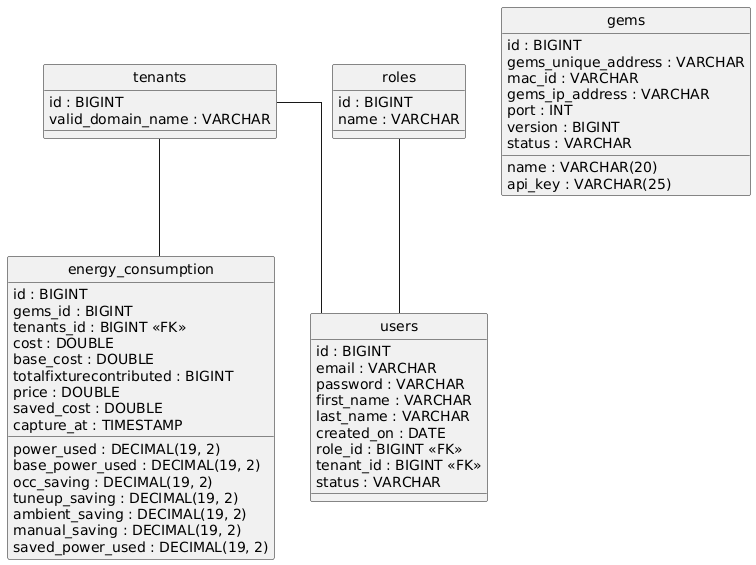

The diagram above was rendered by PlantUML. Its source (embedded in the PNG):
@startuml
hide circle
skinparam linetype ortho

entity "energy_consumption" as energy_consumption {
  id : BIGINT
  gems_id : BIGINT
  tenants_id : BIGINT <<FK>>
  power_used : DECIMAL(19, 2)
  base_power_used : DECIMAL(19, 2)
  cost : DOUBLE
  base_cost : DOUBLE
  occ_saving : DECIMAL(19, 2)
  tuneup_saving : DECIMAL(19, 2)
  ambient_saving : DECIMAL(19, 2)
  manual_saving : DECIMAL(19, 2)
  totalfixturecontributed : BIGINT
  price : DOUBLE
  saved_power_used : DECIMAL(19, 2)
  saved_cost : DOUBLE
  capture_at : TIMESTAMP
}

entity "gems" as gems {
  id : BIGINT
  name : VARCHAR(20)
  gems_unique_address : VARCHAR
  mac_id : VARCHAR
  gems_ip_address : VARCHAR
  port : INT
  version : BIGINT
  api_key : VARCHAR(25)
  status : VARCHAR
}

entity "roles" as roles {
  id : BIGINT
  name : VARCHAR
}

entity "tenants" as tenants {
  id : BIGINT
  valid_domain_name : VARCHAR
}

entity "users" as users {
  id : BIGINT
  email : VARCHAR
  password : VARCHAR
  first_name : VARCHAR
  last_name : VARCHAR
  created_on : DATE
  role_id : BIGINT <<FK>>
  tenant_id : BIGINT <<FK>>
  status : VARCHAR
}

tenants -- energy_consumption
roles -- users
tenants -- users
@enduml